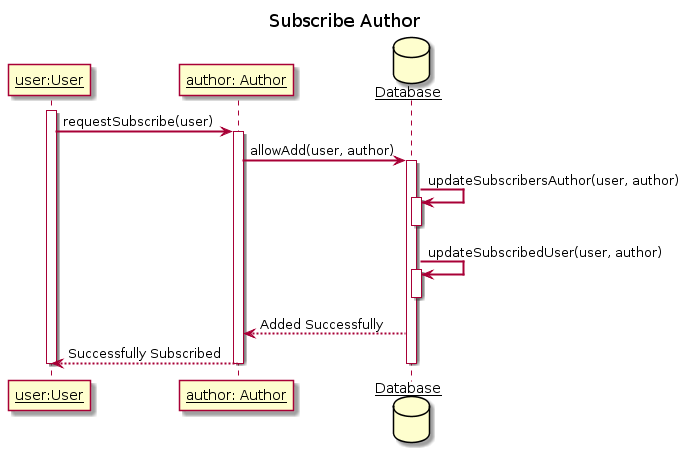

The diagram above was rendered by PlantUML. Its source (embedded in the PNG):
@startuml
title Subscribe Author
skinparam sequenceArrowThickness 2
skinparam sequenceParticipant underline

participant "user:User" as User
participant "author: Author" as Author
database Database as Database

activate User
User -> Author: requestSubscribe(user)

activate Author
Author -> Database : allowAdd(user, author)

activate Database
Database -> Database++ : updateSubscribersAuthor(user, author)
deactivate Database

Database -> Database++ : updateSubscribedUser(user, author)
deactivate Database

Database --> Author : Added Successfully

Author --> User : Successfully Subscribed

deactivate Database
deactivate Author
deactivate User
@enduml